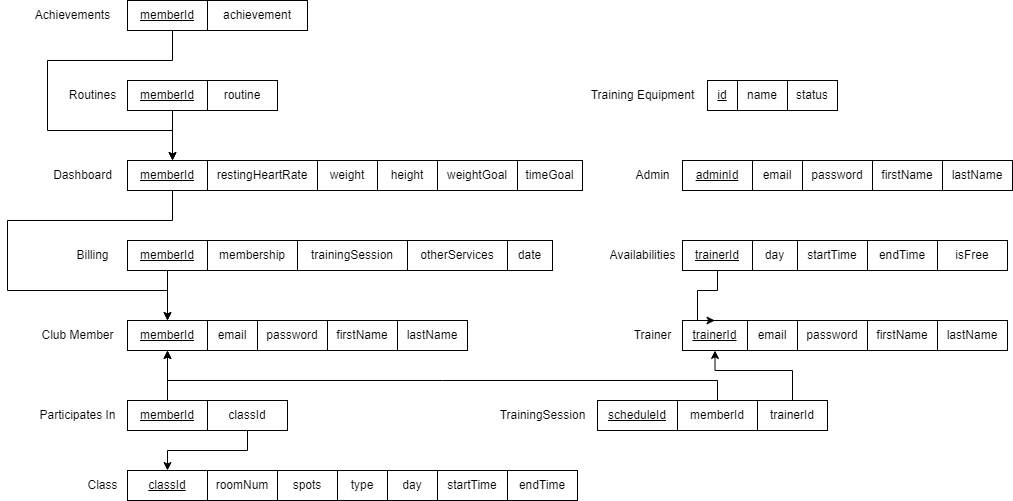

The diagram above was exported from draw.io. Its source (the exported page's mxGraphModel, read from the mxfile embedded in the PNG):
<mxGraphModel dx="1046" dy="2803" grid="1" gridSize="10" guides="1" tooltips="1" connect="1" arrows="1" fold="1" page="1" pageScale="1" pageWidth="827" pageHeight="1169" background="#ffffff" math="0" shadow="0">
  <root>
    <mxCell id="0" />
    <mxCell id="1" parent="0" />
    <mxCell id="U7149ucWV2uJ3858FfbE-1" value="&lt;u&gt;memberId&lt;/u&gt;" style="rounded=0;whiteSpace=wrap;html=1;" parent="1" vertex="1">
      <mxGeometry x="160" y="-290" width="80" height="30" as="geometry" />
    </mxCell>
    <mxCell id="dhYOQyUeaj437JnGQo1K-1" value="Club Member" style="text;html=1;align=center;verticalAlign=middle;resizable=0;points=[];autosize=1;strokeColor=none;fillColor=none;" parent="1" vertex="1">
      <mxGeometry x="60" y="-290" width="100" height="30" as="geometry" />
    </mxCell>
    <mxCell id="dhYOQyUeaj437JnGQo1K-2" value="&lt;u&gt;trainerId&lt;/u&gt;" style="rounded=0;whiteSpace=wrap;html=1;" parent="1" vertex="1">
      <mxGeometry x="715" y="-290" width="65" height="30" as="geometry" />
    </mxCell>
    <mxCell id="dhYOQyUeaj437JnGQo1K-3" value="&lt;u&gt;adminId&lt;/u&gt;" style="rounded=0;whiteSpace=wrap;html=1;" parent="1" vertex="1">
      <mxGeometry x="715" y="-450" width="70" height="30" as="geometry" />
    </mxCell>
    <mxCell id="dhYOQyUeaj437JnGQo1K-4" value="Trainer" style="text;html=1;align=center;verticalAlign=middle;resizable=0;points=[];autosize=1;strokeColor=none;fillColor=none;" parent="1" vertex="1">
      <mxGeometry x="655" y="-290" width="60" height="30" as="geometry" />
    </mxCell>
    <mxCell id="dhYOQyUeaj437JnGQo1K-5" value="Admin" style="text;html=1;align=center;verticalAlign=middle;resizable=0;points=[];autosize=1;strokeColor=none;fillColor=none;" parent="1" vertex="1">
      <mxGeometry x="655" y="-450" width="60" height="30" as="geometry" />
    </mxCell>
    <mxCell id="dhYOQyUeaj437JnGQo1K-7" value="email" style="rounded=0;whiteSpace=wrap;html=1;" parent="1" vertex="1">
      <mxGeometry x="240" y="-290" width="50" height="30" as="geometry" />
    </mxCell>
    <mxCell id="dhYOQyUeaj437JnGQo1K-8" value="firstName" style="rounded=0;whiteSpace=wrap;html=1;" parent="1" vertex="1">
      <mxGeometry x="900" y="-290" width="70" height="30" as="geometry" />
    </mxCell>
    <mxCell id="dhYOQyUeaj437JnGQo1K-9" value="firstName" style="rounded=0;whiteSpace=wrap;html=1;" parent="1" vertex="1">
      <mxGeometry x="905" y="-450" width="70" height="30" as="geometry" />
    </mxCell>
    <mxCell id="dhYOQyUeaj437JnGQo1K-10" value="weight" style="rounded=0;whiteSpace=wrap;html=1;" parent="1" vertex="1">
      <mxGeometry x="350" y="-450" width="60" height="30" as="geometry" />
    </mxCell>
    <mxCell id="dhYOQyUeaj437JnGQo1K-11" value="height" style="rounded=0;whiteSpace=wrap;html=1;" parent="1" vertex="1">
      <mxGeometry x="410" y="-450" width="60" height="30" as="geometry" />
    </mxCell>
    <mxCell id="dhYOQyUeaj437JnGQo1K-13" value="restingHeartRate" style="rounded=0;whiteSpace=wrap;html=1;" parent="1" vertex="1">
      <mxGeometry x="240" y="-450" width="110" height="30" as="geometry" />
    </mxCell>
    <mxCell id="dhYOQyUeaj437JnGQo1K-15" value="firstName" style="rounded=0;whiteSpace=wrap;html=1;" parent="1" vertex="1">
      <mxGeometry x="360" y="-290" width="70" height="30" as="geometry" />
    </mxCell>
    <mxCell id="dhYOQyUeaj437JnGQo1K-16" value="lastName" style="rounded=0;whiteSpace=wrap;html=1;" parent="1" vertex="1">
      <mxGeometry x="430" y="-290" width="70" height="30" as="geometry" />
    </mxCell>
    <mxCell id="dhYOQyUeaj437JnGQo1K-17" value="lastName" style="rounded=0;whiteSpace=wrap;html=1;" parent="1" vertex="1">
      <mxGeometry x="970" y="-290" width="70" height="30" as="geometry" />
    </mxCell>
    <mxCell id="dhYOQyUeaj437JnGQo1K-18" value="lastName" style="rounded=0;whiteSpace=wrap;html=1;" parent="1" vertex="1">
      <mxGeometry x="975" y="-450" width="70" height="30" as="geometry" />
    </mxCell>
    <mxCell id="dhYOQyUeaj437JnGQo1K-20" value="TrainingSession" style="text;html=1;align=center;verticalAlign=middle;resizable=0;points=[];autosize=1;strokeColor=none;fillColor=none;" parent="1" vertex="1">
      <mxGeometry x="520" y="-210" width="110" height="30" as="geometry" />
    </mxCell>
    <mxCell id="bFKf5AjME9Bor4df5nbV-17" style="edgeStyle=orthogonalEdgeStyle;rounded=0;orthogonalLoop=1;jettySize=auto;html=1;entryX=0.5;entryY=1;entryDx=0;entryDy=0;" parent="1" source="dhYOQyUeaj437JnGQo1K-22" target="dhYOQyUeaj437JnGQo1K-2" edge="1">
      <mxGeometry relative="1" as="geometry">
        <Array as="points">
          <mxPoint x="825" y="-240" />
          <mxPoint x="748" y="-240" />
        </Array>
      </mxGeometry>
    </mxCell>
    <mxCell id="dhYOQyUeaj437JnGQo1K-22" value="trainerId" style="rounded=0;whiteSpace=wrap;html=1;" parent="1" vertex="1">
      <mxGeometry x="790" y="-210" width="70" height="30" as="geometry" />
    </mxCell>
    <mxCell id="dhYOQyUeaj437JnGQo1K-50" style="edgeStyle=orthogonalEdgeStyle;rounded=0;orthogonalLoop=1;jettySize=auto;html=1;entryX=0.5;entryY=0;entryDx=0;entryDy=0;" parent="1" target="U7149ucWV2uJ3858FfbE-1" edge="1">
      <mxGeometry relative="1" as="geometry">
        <Array as="points">
          <mxPoint x="200" y="-340" />
        </Array>
        <mxPoint x="205" y="-340" as="sourcePoint" />
      </mxGeometry>
    </mxCell>
    <mxCell id="dhYOQyUeaj437JnGQo1K-27" value="Billing" style="text;html=1;align=center;verticalAlign=middle;resizable=0;points=[];autosize=1;strokeColor=none;fillColor=none;" parent="1" vertex="1">
      <mxGeometry x="95" y="-370" width="60" height="30" as="geometry" />
    </mxCell>
    <mxCell id="dhYOQyUeaj437JnGQo1K-28" value="membership" style="rounded=0;whiteSpace=wrap;html=1;" parent="1" vertex="1">
      <mxGeometry x="240" y="-370" width="90" height="30" as="geometry" />
    </mxCell>
    <mxCell id="dhYOQyUeaj437JnGQo1K-29" value="trainingSession" style="rounded=0;whiteSpace=wrap;html=1;" parent="1" vertex="1">
      <mxGeometry x="330" y="-370" width="110" height="30" as="geometry" />
    </mxCell>
    <mxCell id="dhYOQyUeaj437JnGQo1K-30" value="otherServices" style="rounded=0;whiteSpace=wrap;html=1;" parent="1" vertex="1">
      <mxGeometry x="440" y="-370" width="100" height="30" as="geometry" />
    </mxCell>
    <mxCell id="dhYOQyUeaj437JnGQo1K-34" value="routine" style="rounded=0;whiteSpace=wrap;html=1;" parent="1" vertex="1">
      <mxGeometry x="240" y="-530" width="70" height="30" as="geometry" />
    </mxCell>
    <mxCell id="dhYOQyUeaj437JnGQo1K-37" value="achievement" style="rounded=0;whiteSpace=wrap;html=1;" parent="1" vertex="1">
      <mxGeometry x="240" y="-610" width="100" height="30" as="geometry" />
    </mxCell>
    <mxCell id="dhYOQyUeaj437JnGQo1K-51" style="edgeStyle=orthogonalEdgeStyle;rounded=0;orthogonalLoop=1;jettySize=auto;html=1;entryX=0.5;entryY=0;entryDx=0;entryDy=0;" parent="1" target="U7149ucWV2uJ3858FfbE-1" edge="1">
      <mxGeometry relative="1" as="geometry">
        <Array as="points">
          <mxPoint x="205" y="-390" />
          <mxPoint x="40" y="-390" />
          <mxPoint x="40" y="-320" />
          <mxPoint x="200" y="-320" />
        </Array>
        <mxPoint x="205" y="-420" as="sourcePoint" />
      </mxGeometry>
    </mxCell>
    <mxCell id="dhYOQyUeaj437JnGQo1K-41" value="Dashboard" style="text;html=1;align=center;verticalAlign=middle;resizable=0;points=[];autosize=1;strokeColor=none;fillColor=none;" parent="1" vertex="1">
      <mxGeometry x="75" y="-450" width="80" height="30" as="geometry" />
    </mxCell>
    <mxCell id="dhYOQyUeaj437JnGQo1K-42" value="&lt;span&gt;day&lt;/span&gt;" style="rounded=0;whiteSpace=wrap;html=1;fontStyle=0" parent="1" vertex="1">
      <mxGeometry x="785" y="-370" width="45" height="30" as="geometry" />
    </mxCell>
    <mxCell id="dhYOQyUeaj437JnGQo1K-46" value="" style="edgeStyle=orthogonalEdgeStyle;rounded=0;orthogonalLoop=1;jettySize=auto;html=1;" parent="1" edge="1">
      <mxGeometry relative="1" as="geometry">
        <mxPoint x="205" y="-500" as="sourcePoint" />
        <mxPoint x="205" y="-450" as="targetPoint" />
      </mxGeometry>
    </mxCell>
    <mxCell id="dhYOQyUeaj437JnGQo1K-47" value="Routines" style="text;html=1;align=center;verticalAlign=middle;resizable=0;points=[];autosize=1;strokeColor=none;fillColor=none;" parent="1" vertex="1">
      <mxGeometry x="90" y="-530" width="70" height="30" as="geometry" />
    </mxCell>
    <mxCell id="dhYOQyUeaj437JnGQo1K-54" style="edgeStyle=orthogonalEdgeStyle;rounded=0;orthogonalLoop=1;jettySize=auto;html=1;entryX=0.5;entryY=0;entryDx=0;entryDy=0;" parent="1" edge="1">
      <mxGeometry relative="1" as="geometry">
        <Array as="points">
          <mxPoint x="205" y="-550" />
          <mxPoint x="80" y="-550" />
          <mxPoint x="80" y="-480" />
          <mxPoint x="205" y="-480" />
        </Array>
        <mxPoint x="205" y="-580" as="sourcePoint" />
        <mxPoint x="205" y="-450" as="targetPoint" />
      </mxGeometry>
    </mxCell>
    <mxCell id="dhYOQyUeaj437JnGQo1K-53" value="Achievements" style="text;html=1;align=center;verticalAlign=middle;resizable=0;points=[];autosize=1;strokeColor=none;fillColor=none;" parent="1" vertex="1">
      <mxGeometry x="55" y="-610" width="100" height="30" as="geometry" />
    </mxCell>
    <mxCell id="dhYOQyUeaj437JnGQo1K-60" style="edgeStyle=orthogonalEdgeStyle;rounded=0;orthogonalLoop=1;jettySize=auto;html=1;entryX=0.5;entryY=0;entryDx=0;entryDy=0;" parent="1" source="dhYOQyUeaj437JnGQo1K-58" target="dhYOQyUeaj437JnGQo1K-2" edge="1">
      <mxGeometry relative="1" as="geometry">
        <Array as="points">
          <mxPoint x="750" y="-320" />
          <mxPoint x="730" y="-320" />
        </Array>
      </mxGeometry>
    </mxCell>
    <mxCell id="dhYOQyUeaj437JnGQo1K-58" value="&lt;u&gt;trainerId&lt;/u&gt;" style="rounded=0;whiteSpace=wrap;html=1;" parent="1" vertex="1">
      <mxGeometry x="715" y="-370" width="70" height="30" as="geometry" />
    </mxCell>
    <mxCell id="dhYOQyUeaj437JnGQo1K-59" value="Availabilities" style="text;html=1;align=center;verticalAlign=middle;resizable=0;points=[];autosize=1;strokeColor=none;fillColor=none;" parent="1" vertex="1">
      <mxGeometry x="630" y="-370" width="90" height="30" as="geometry" />
    </mxCell>
    <mxCell id="dhYOQyUeaj437JnGQo1K-70" value="weightGoal" style="rounded=0;whiteSpace=wrap;html=1;" parent="1" vertex="1">
      <mxGeometry x="470" y="-450" width="80" height="30" as="geometry" />
    </mxCell>
    <mxCell id="dhYOQyUeaj437JnGQo1K-72" value="timeGoal" style="rounded=0;whiteSpace=wrap;html=1;" parent="1" vertex="1">
      <mxGeometry x="550" y="-450" width="65" height="30" as="geometry" />
    </mxCell>
    <mxCell id="dhYOQyUeaj437JnGQo1K-78" value="&lt;u&gt;classId&lt;/u&gt;" style="rounded=0;whiteSpace=wrap;html=1;" parent="1" vertex="1">
      <mxGeometry x="160" y="-140" width="80" height="30" as="geometry" />
    </mxCell>
    <mxCell id="dhYOQyUeaj437JnGQo1K-82" value="Class" style="text;html=1;align=center;verticalAlign=middle;resizable=0;points=[];autosize=1;strokeColor=none;fillColor=none;" parent="1" vertex="1">
      <mxGeometry x="110" y="-140" width="50" height="30" as="geometry" />
    </mxCell>
    <mxCell id="dhYOQyUeaj437JnGQo1K-84" value="spots" style="rounded=0;whiteSpace=wrap;html=1;" parent="1" vertex="1">
      <mxGeometry x="310" y="-140" width="60" height="30" as="geometry" />
    </mxCell>
    <mxCell id="dhYOQyUeaj437JnGQo1K-85" value="type" style="rounded=0;whiteSpace=wrap;html=1;" parent="1" vertex="1">
      <mxGeometry x="370" y="-140" width="50" height="30" as="geometry" />
    </mxCell>
    <mxCell id="dhYOQyUeaj437JnGQo1K-89" value="Participates In" style="text;html=1;align=center;verticalAlign=middle;resizable=0;points=[];autosize=1;strokeColor=none;fillColor=none;" parent="1" vertex="1">
      <mxGeometry x="60" y="-210" width="100" height="30" as="geometry" />
    </mxCell>
    <mxCell id="bFKf5AjME9Bor4df5nbV-8" value="" style="edgeStyle=orthogonalEdgeStyle;rounded=0;orthogonalLoop=1;jettySize=auto;html=1;" parent="1" source="dhYOQyUeaj437JnGQo1K-90" target="U7149ucWV2uJ3858FfbE-1" edge="1">
      <mxGeometry relative="1" as="geometry" />
    </mxCell>
    <mxCell id="dhYOQyUeaj437JnGQo1K-90" value="&lt;u&gt;memberId&lt;/u&gt;" style="rounded=0;whiteSpace=wrap;html=1;" parent="1" vertex="1">
      <mxGeometry x="160" y="-210" width="80" height="30" as="geometry" />
    </mxCell>
    <mxCell id="KLN3sFp_k_tgvXIfX31l-5" style="edgeStyle=orthogonalEdgeStyle;rounded=0;orthogonalLoop=1;jettySize=auto;html=1;entryX=0.5;entryY=0;entryDx=0;entryDy=0;" parent="1" source="dhYOQyUeaj437JnGQo1K-92" target="dhYOQyUeaj437JnGQo1K-78" edge="1">
      <mxGeometry relative="1" as="geometry">
        <Array as="points">
          <mxPoint x="280" y="-160" />
          <mxPoint x="200" y="-160" />
        </Array>
      </mxGeometry>
    </mxCell>
    <mxCell id="dhYOQyUeaj437JnGQo1K-92" value="classId" style="rounded=0;whiteSpace=wrap;html=1;" parent="1" vertex="1">
      <mxGeometry x="240" y="-210" width="80" height="30" as="geometry" />
    </mxCell>
    <mxCell id="dhYOQyUeaj437JnGQo1K-100" value="&lt;u&gt;id&lt;/u&gt;" style="rounded=0;whiteSpace=wrap;html=1;" parent="1" vertex="1">
      <mxGeometry x="740" y="-530" width="30" height="30" as="geometry" />
    </mxCell>
    <mxCell id="dhYOQyUeaj437JnGQo1K-101" value="name" style="rounded=0;whiteSpace=wrap;html=1;" parent="1" vertex="1">
      <mxGeometry x="770" y="-530" width="50" height="30" as="geometry" />
    </mxCell>
    <mxCell id="dhYOQyUeaj437JnGQo1K-102" value="status" style="rounded=0;whiteSpace=wrap;html=1;" parent="1" vertex="1">
      <mxGeometry x="820" y="-530" width="50" height="30" as="geometry" />
    </mxCell>
    <mxCell id="dhYOQyUeaj437JnGQo1K-104" value="Training Equipment" style="text;html=1;align=center;verticalAlign=middle;resizable=0;points=[];autosize=1;strokeColor=none;fillColor=none;" parent="1" vertex="1">
      <mxGeometry x="610" y="-530" width="130" height="30" as="geometry" />
    </mxCell>
    <mxCell id="KLN3sFp_k_tgvXIfX31l-1" value="&lt;span&gt;startTime&lt;/span&gt;" style="rounded=0;whiteSpace=wrap;html=1;fontStyle=0" parent="1" vertex="1">
      <mxGeometry x="830" y="-370" width="70" height="30" as="geometry" />
    </mxCell>
    <mxCell id="KLN3sFp_k_tgvXIfX31l-2" value="&lt;span&gt;endTime&lt;/span&gt;" style="rounded=0;whiteSpace=wrap;html=1;fontStyle=0" parent="1" vertex="1">
      <mxGeometry x="900" y="-370" width="70" height="30" as="geometry" />
    </mxCell>
    <mxCell id="Ctmd-NM7SD35DN490TsI-1" value="date" style="rounded=0;whiteSpace=wrap;html=1;" parent="1" vertex="1">
      <mxGeometry x="540" y="-370" width="45" height="30" as="geometry" />
    </mxCell>
    <mxCell id="Ctmd-NM7SD35DN490TsI-2" value="isFree" style="rounded=0;whiteSpace=wrap;html=1;" parent="1" vertex="1">
      <mxGeometry x="970" y="-370" width="70" height="30" as="geometry" />
    </mxCell>
    <mxCell id="WuY-vmfhzy6cc2J2wP6N-1" value="email" style="rounded=0;whiteSpace=wrap;html=1;" parent="1" vertex="1">
      <mxGeometry x="785" y="-450" width="50" height="30" as="geometry" />
    </mxCell>
    <mxCell id="WuY-vmfhzy6cc2J2wP6N-2" value="password" style="rounded=0;whiteSpace=wrap;html=1;" parent="1" vertex="1">
      <mxGeometry x="835" y="-450" width="70" height="30" as="geometry" />
    </mxCell>
    <mxCell id="WuY-vmfhzy6cc2J2wP6N-3" value="email" style="rounded=0;whiteSpace=wrap;html=1;" parent="1" vertex="1">
      <mxGeometry x="780" y="-290" width="50" height="30" as="geometry" />
    </mxCell>
    <mxCell id="WuY-vmfhzy6cc2J2wP6N-4" value="password" style="rounded=0;whiteSpace=wrap;html=1;" parent="1" vertex="1">
      <mxGeometry x="830" y="-290" width="70" height="30" as="geometry" />
    </mxCell>
    <mxCell id="WuY-vmfhzy6cc2J2wP6N-5" value="password" style="rounded=0;whiteSpace=wrap;html=1;" parent="1" vertex="1">
      <mxGeometry x="290" y="-290" width="70" height="30" as="geometry" />
    </mxCell>
    <mxCell id="PhcHstAgKju2nAjZJZHa-1" value="endTime" style="rounded=0;whiteSpace=wrap;html=1;" parent="1" vertex="1">
      <mxGeometry x="540" y="-140" width="70" height="30" as="geometry" />
    </mxCell>
    <mxCell id="PhcHstAgKju2nAjZJZHa-2" value="startTime" style="rounded=0;whiteSpace=wrap;html=1;" parent="1" vertex="1">
      <mxGeometry x="470" y="-140" width="70" height="30" as="geometry" />
    </mxCell>
    <mxCell id="PhcHstAgKju2nAjZJZHa-3" value="day" style="rounded=0;whiteSpace=wrap;html=1;" parent="1" vertex="1">
      <mxGeometry x="420" y="-140" width="50" height="30" as="geometry" />
    </mxCell>
    <mxCell id="bFKf5AjME9Bor4df5nbV-1" value="roomNum" style="rounded=0;whiteSpace=wrap;html=1;" parent="1" vertex="1">
      <mxGeometry x="240" y="-140" width="70" height="30" as="geometry" />
    </mxCell>
    <mxCell id="bFKf5AjME9Bor4df5nbV-2" value="&lt;u&gt;memberId&lt;/u&gt;" style="rounded=0;whiteSpace=wrap;html=1;" parent="1" vertex="1">
      <mxGeometry x="160" y="-610" width="80" height="30" as="geometry" />
    </mxCell>
    <mxCell id="bFKf5AjME9Bor4df5nbV-3" value="&lt;u&gt;memberId&lt;/u&gt;" style="rounded=0;whiteSpace=wrap;html=1;" parent="1" vertex="1">
      <mxGeometry x="160" y="-530" width="80" height="30" as="geometry" />
    </mxCell>
    <mxCell id="bFKf5AjME9Bor4df5nbV-4" value="&lt;u&gt;memberId&lt;/u&gt;" style="rounded=0;whiteSpace=wrap;html=1;" parent="1" vertex="1">
      <mxGeometry x="160" y="-450" width="80" height="30" as="geometry" />
    </mxCell>
    <mxCell id="bFKf5AjME9Bor4df5nbV-5" value="&lt;u&gt;memberId&lt;/u&gt;" style="rounded=0;whiteSpace=wrap;html=1;" parent="1" vertex="1">
      <mxGeometry x="160" y="-370" width="80" height="30" as="geometry" />
    </mxCell>
    <mxCell id="bFKf5AjME9Bor4df5nbV-9" style="edgeStyle=orthogonalEdgeStyle;rounded=0;orthogonalLoop=1;jettySize=auto;html=1;entryX=0.5;entryY=1;entryDx=0;entryDy=0;" parent="1" source="bFKf5AjME9Bor4df5nbV-6" target="U7149ucWV2uJ3858FfbE-1" edge="1">
      <mxGeometry relative="1" as="geometry">
        <Array as="points">
          <mxPoint x="750" y="-230" />
          <mxPoint x="200" y="-230" />
        </Array>
      </mxGeometry>
    </mxCell>
    <mxCell id="bFKf5AjME9Bor4df5nbV-6" value="memberId" style="rounded=0;whiteSpace=wrap;html=1;" parent="1" vertex="1">
      <mxGeometry x="710" y="-210" width="80" height="30" as="geometry" />
    </mxCell>
    <mxCell id="bFKf5AjME9Bor4df5nbV-16" value="scheduleId" style="rounded=0;whiteSpace=wrap;html=1;fontStyle=4" parent="1" vertex="1">
      <mxGeometry x="630" y="-210" width="80" height="30" as="geometry" />
    </mxCell>
  </root>
</mxGraphModel>